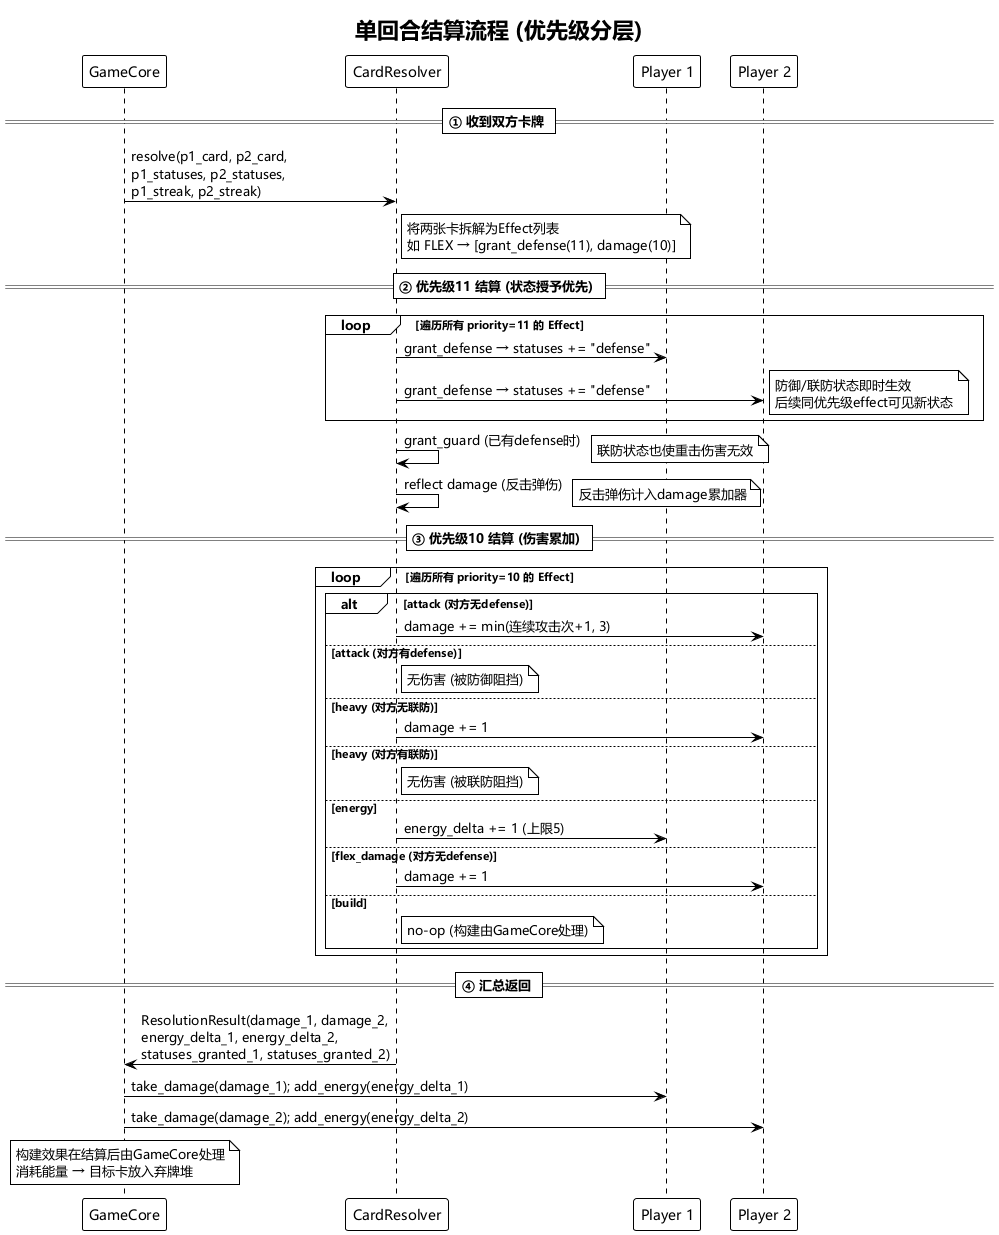

The diagram above was rendered by PlantUML. Its source (embedded in the PNG):
@startuml round_flow
!theme plain
skinparam defaultFontName Microsoft YaHei
skinparam sequenceMessageFontName Microsoft YaHei
skinparam noteFontName Microsoft YaHei

title 单回合结算流程 (优先级分层)

participant "GameCore" as GC
participant "CardResolver" as CR
participant "Player 1" as P1
participant "Player 2" as P2

== ① 收到双方卡牌 ==
GC -> CR: resolve(p1_card, p2_card,\np1_statuses, p2_statuses,\np1_streak, p2_streak)
note right CR: 将两张卡拆解为Effect列表\n如 FLEX → [grant_defense(11), damage(10)]

== ② 优先级11 结算 (状态授予优先) ==
loop 遍历所有 priority=11 的 Effect
    CR -> P1: grant_defense → statuses += "defense"
    CR -> P2: grant_defense → statuses += "defense"
    note right: 防御/联防状态即时生效\n后续同优先级effect可见新状态
end

CR -> CR: grant_guard (已有defense时)
note right: 联防状态也使重击伤害无效

CR -> CR: reflect damage (反击弹伤)
note right: 反击弹伤计入damage累加器

== ③ 优先级10 结算 (伤害累加) ==
loop 遍历所有 priority=10 的 Effect
    alt attack (对方无defense)
        CR -> P2: damage += min(连续攻击次+1, 3)
    else attack (对方有defense) 
        note right CR: 无伤害 (被防御阻挡)
    else heavy (对方无联防)
        CR -> P2: damage += 1
    else heavy (对方有联防)
        note right CR: 无伤害 (被联防阻挡)
    else energy
        CR -> P1: energy_delta += 1 (上限5)
    else flex_damage (对方无defense)
        CR -> P2: damage += 1
    else build
        note right CR: no-op (构建由GameCore处理)
    end
end

== ④ 汇总返回 ==
GC <- CR: ResolutionResult(damage_1, damage_2,\nenergy_delta_1, energy_delta_2,\nstatuses_granted_1, statuses_granted_2)

GC -> P1: take_damage(damage_1); add_energy(energy_delta_1)
GC -> P2: take_damage(damage_2); add_energy(energy_delta_2)

note over GC: 构建效果在结算后由GameCore处理\n消耗能量 → 目标卡放入弃牌堆

@enduml